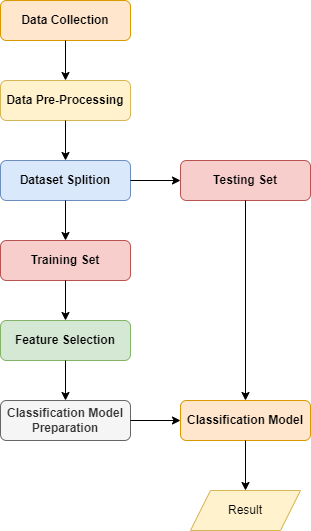

The diagram above was exported from draw.io. Its source (the exported page's mxGraphModel, read from the mxfile embedded in the PNG):
<mxGraphModel dx="868" dy="482" grid="1" gridSize="10" guides="1" tooltips="1" connect="1" arrows="1" fold="1" page="1" pageScale="1" pageWidth="850" pageHeight="1100" math="0" shadow="0">
  <root>
    <mxCell id="0" />
    <mxCell id="1" parent="0" />
    <mxCell id="JmUy0gAkDXipqFtwspWF-1" value="&lt;b&gt;Data Collection&lt;/b&gt;" style="rounded=1;whiteSpace=wrap;html=1;fillColor=#ffe6cc;strokeColor=#d79b00;" vertex="1" parent="1">
      <mxGeometry x="320" y="80" width="130" height="40" as="geometry" />
    </mxCell>
    <mxCell id="JmUy0gAkDXipqFtwspWF-3" value="&lt;b&gt;Data Pre-Processing&lt;/b&gt;" style="rounded=1;whiteSpace=wrap;html=1;fillColor=#fff2cc;strokeColor=#d6b656;" vertex="1" parent="1">
      <mxGeometry x="320" y="160" width="130" height="40" as="geometry" />
    </mxCell>
    <mxCell id="JmUy0gAkDXipqFtwspWF-4" value="&lt;b&gt;Dataset Splition&lt;/b&gt;" style="rounded=1;whiteSpace=wrap;html=1;fillColor=#dae8fc;strokeColor=#6c8ebf;" vertex="1" parent="1">
      <mxGeometry x="320" y="240" width="130" height="40" as="geometry" />
    </mxCell>
    <mxCell id="JmUy0gAkDXipqFtwspWF-5" value="&lt;b&gt;Training Set&lt;/b&gt;" style="rounded=1;whiteSpace=wrap;html=1;fillColor=#f8cecc;strokeColor=#b85450;" vertex="1" parent="1">
      <mxGeometry x="320" y="320" width="130" height="40" as="geometry" />
    </mxCell>
    <mxCell id="JmUy0gAkDXipqFtwspWF-6" value="&lt;b&gt;Testing Set&lt;/b&gt;" style="rounded=1;whiteSpace=wrap;html=1;fillColor=#f8cecc;strokeColor=#b85450;" vertex="1" parent="1">
      <mxGeometry x="500" y="240" width="130" height="40" as="geometry" />
    </mxCell>
    <mxCell id="JmUy0gAkDXipqFtwspWF-7" value="&lt;b&gt;Feature Selection&lt;/b&gt;" style="rounded=1;whiteSpace=wrap;html=1;fillColor=#d5e8d4;strokeColor=#82b366;" vertex="1" parent="1">
      <mxGeometry x="320" y="400" width="130" height="40" as="geometry" />
    </mxCell>
    <mxCell id="JmUy0gAkDXipqFtwspWF-8" value="&lt;b&gt;Classification Model Preparation&lt;/b&gt;" style="rounded=1;whiteSpace=wrap;html=1;fillColor=#f5f5f5;strokeColor=#666666;fontColor=#333333;" vertex="1" parent="1">
      <mxGeometry x="320" y="480" width="130" height="40" as="geometry" />
    </mxCell>
    <mxCell id="JmUy0gAkDXipqFtwspWF-9" value="&lt;b&gt;Classification Model&lt;/b&gt;" style="rounded=1;whiteSpace=wrap;html=1;fillColor=#ffe6cc;strokeColor=#d79b00;" vertex="1" parent="1">
      <mxGeometry x="500" y="480" width="130" height="40" as="geometry" />
    </mxCell>
    <mxCell id="JmUy0gAkDXipqFtwspWF-10" value="Result" style="shape=parallelogram;perimeter=parallelogramPerimeter;whiteSpace=wrap;html=1;fixedSize=1;fillColor=#fff2cc;strokeColor=#d6b656;" vertex="1" parent="1">
      <mxGeometry x="510" y="570" width="110" height="40" as="geometry" />
    </mxCell>
    <mxCell id="JmUy0gAkDXipqFtwspWF-11" value="" style="endArrow=classic;html=1;rounded=0;exitX=0.5;exitY=1;exitDx=0;exitDy=0;" edge="1" parent="1" source="JmUy0gAkDXipqFtwspWF-1" target="JmUy0gAkDXipqFtwspWF-3">
      <mxGeometry width="50" height="50" relative="1" as="geometry">
        <mxPoint x="400" y="360" as="sourcePoint" />
        <mxPoint x="450" y="310" as="targetPoint" />
      </mxGeometry>
    </mxCell>
    <mxCell id="JmUy0gAkDXipqFtwspWF-12" value="" style="endArrow=classic;html=1;rounded=0;exitX=0.5;exitY=1;exitDx=0;exitDy=0;" edge="1" parent="1" source="JmUy0gAkDXipqFtwspWF-3" target="JmUy0gAkDXipqFtwspWF-4">
      <mxGeometry width="50" height="50" relative="1" as="geometry">
        <mxPoint x="400" y="360" as="sourcePoint" />
        <mxPoint x="450" y="310" as="targetPoint" />
      </mxGeometry>
    </mxCell>
    <mxCell id="JmUy0gAkDXipqFtwspWF-13" value="" style="endArrow=classic;html=1;rounded=0;exitX=0.5;exitY=1;exitDx=0;exitDy=0;entryX=0.5;entryY=0;entryDx=0;entryDy=0;" edge="1" parent="1" source="JmUy0gAkDXipqFtwspWF-4" target="JmUy0gAkDXipqFtwspWF-5">
      <mxGeometry width="50" height="50" relative="1" as="geometry">
        <mxPoint x="400" y="360" as="sourcePoint" />
        <mxPoint x="450" y="310" as="targetPoint" />
      </mxGeometry>
    </mxCell>
    <mxCell id="JmUy0gAkDXipqFtwspWF-14" value="" style="endArrow=classic;html=1;rounded=0;exitX=0.5;exitY=1;exitDx=0;exitDy=0;entryX=0.5;entryY=0;entryDx=0;entryDy=0;" edge="1" parent="1" source="JmUy0gAkDXipqFtwspWF-5" target="JmUy0gAkDXipqFtwspWF-7">
      <mxGeometry width="50" height="50" relative="1" as="geometry">
        <mxPoint x="400" y="360" as="sourcePoint" />
        <mxPoint x="450" y="310" as="targetPoint" />
      </mxGeometry>
    </mxCell>
    <mxCell id="JmUy0gAkDXipqFtwspWF-15" value="" style="endArrow=classic;html=1;rounded=0;exitX=0.5;exitY=1;exitDx=0;exitDy=0;entryX=0.5;entryY=0;entryDx=0;entryDy=0;" edge="1" parent="1" source="JmUy0gAkDXipqFtwspWF-7" target="JmUy0gAkDXipqFtwspWF-8">
      <mxGeometry width="50" height="50" relative="1" as="geometry">
        <mxPoint x="400" y="360" as="sourcePoint" />
        <mxPoint x="450" y="310" as="targetPoint" />
      </mxGeometry>
    </mxCell>
    <mxCell id="JmUy0gAkDXipqFtwspWF-16" value="" style="endArrow=classic;html=1;rounded=0;exitX=1;exitY=0.5;exitDx=0;exitDy=0;entryX=0;entryY=0.5;entryDx=0;entryDy=0;" edge="1" parent="1" source="JmUy0gAkDXipqFtwspWF-8" target="JmUy0gAkDXipqFtwspWF-9">
      <mxGeometry width="50" height="50" relative="1" as="geometry">
        <mxPoint x="400" y="360" as="sourcePoint" />
        <mxPoint x="450" y="310" as="targetPoint" />
      </mxGeometry>
    </mxCell>
    <mxCell id="JmUy0gAkDXipqFtwspWF-17" value="" style="endArrow=classic;html=1;rounded=0;exitX=1;exitY=0.5;exitDx=0;exitDy=0;entryX=0;entryY=0.5;entryDx=0;entryDy=0;" edge="1" parent="1" source="JmUy0gAkDXipqFtwspWF-4" target="JmUy0gAkDXipqFtwspWF-6">
      <mxGeometry width="50" height="50" relative="1" as="geometry">
        <mxPoint x="400" y="360" as="sourcePoint" />
        <mxPoint x="450" y="310" as="targetPoint" />
      </mxGeometry>
    </mxCell>
    <mxCell id="JmUy0gAkDXipqFtwspWF-18" value="" style="endArrow=classic;html=1;rounded=0;exitX=0.5;exitY=1;exitDx=0;exitDy=0;entryX=0.5;entryY=0;entryDx=0;entryDy=0;" edge="1" parent="1" source="JmUy0gAkDXipqFtwspWF-6" target="JmUy0gAkDXipqFtwspWF-9">
      <mxGeometry width="50" height="50" relative="1" as="geometry">
        <mxPoint x="400" y="360" as="sourcePoint" />
        <mxPoint x="450" y="310" as="targetPoint" />
      </mxGeometry>
    </mxCell>
    <mxCell id="JmUy0gAkDXipqFtwspWF-19" value="" style="endArrow=classic;html=1;rounded=0;exitX=0.5;exitY=1;exitDx=0;exitDy=0;entryX=0.5;entryY=0;entryDx=0;entryDy=0;" edge="1" parent="1" source="JmUy0gAkDXipqFtwspWF-9" target="JmUy0gAkDXipqFtwspWF-10">
      <mxGeometry width="50" height="50" relative="1" as="geometry">
        <mxPoint x="400" y="360" as="sourcePoint" />
        <mxPoint x="450" y="310" as="targetPoint" />
      </mxGeometry>
    </mxCell>
  </root>
</mxGraphModel>